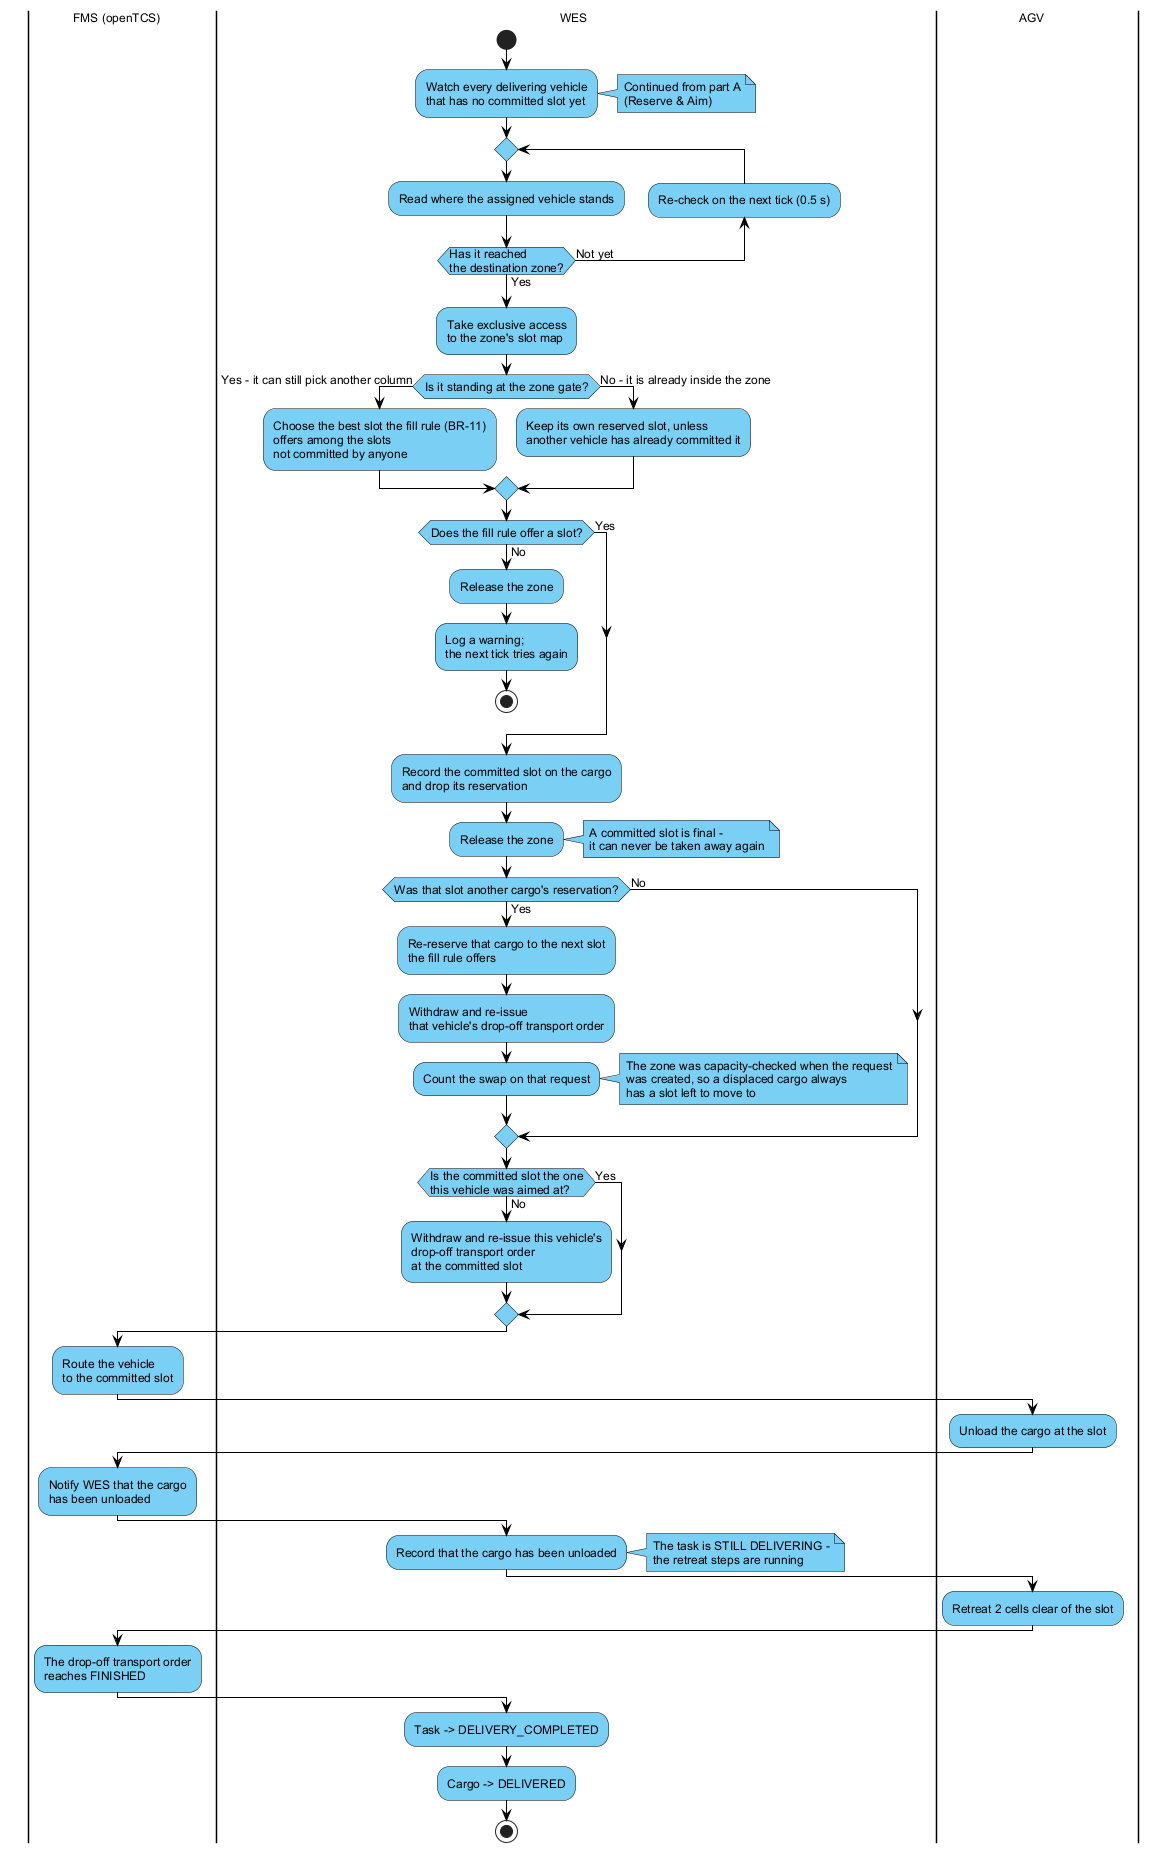

The diagram above was rendered by PlantUML. Its source (embedded in the PNG):
@startuml mf-02b-commit-dropoff-retreat
' SRS Section II.1.2.2 — Main Workflow: Delivery, part B (Commit, Drop-off & Retreat)
' Continues from mf-02a-reserve-aim.puml
' Supersedes mf-02b-dropoff-retreat.puml: the slot is now committed at the zone
' gate by a periodic watch, and a late arrival may swap a slot away from a
' reservation that has not been committed yet.
' Business-level vocabulary only; implementation detail belongs in the SDS.
' Render: java -jar plantuml.jar -charset UTF-8 -tpng mf-02b-commit-dropoff-retreat.puml
skinparam backgroundColor #FFFFFF
skinparam defaultFontName Arial
skinparam defaultFontSize 12
skinparam swimlaneWidth 260
skinparam ArrowColor #000000
skinparam ActivityBorderColor #000000
skinparam ActivityBackgroundColor #7ACFF4
skinparam ActivityDiamondBorderColor #000000
skinparam ActivityDiamondBackgroundColor #7ACFF4
skinparam NoteBackgroundColor #7ACFF4
skinparam NoteBorderColor #000000

|FMS (openTCS)|
|WES|
|AGV|

|WES|
start
:Watch every delivering vehicle\nthat has no committed slot yet;
note right: Continued from part A\n(Reserve & Aim)
repeat
  :Read where the assigned vehicle stands;
  backward:Re-check on the next tick (0.5 s);
repeat while (Has it reached\nthe destination zone?) is (Not yet) not (Yes)
:Take exclusive access\nto the zone's slot map;
if (Is it standing at the zone gate?) then (Yes - it can still pick another column)
  :Choose the best slot the fill rule (BR-11)\noffers among the slots\nnot committed by anyone;
else (No - it is already inside the zone)
  :Keep its own reserved slot, unless\nanother vehicle has already committed it;
endif
if (Does the fill rule offer a slot?) then (No)
  :Release the zone;
  :Log a warning;\nthe next tick tries again;
  stop
else (Yes)
endif
:Record the committed slot on the cargo\nand drop its reservation;
:Release the zone;
note right: A committed slot is final -\nit can never be taken away again
if (Was that slot another cargo's reservation?) then (Yes)
  :Re-reserve that cargo to the next slot\nthe fill rule offers;
  :Withdraw and re-issue\nthat vehicle's drop-off transport order;
  :Count the swap on that request;
  note right: The zone was capacity-checked when the request\nwas created, so a displaced cargo always\nhas a slot left to move to
else (No)
endif
if (Is the committed slot the one\nthis vehicle was aimed at?) then (No)
  :Withdraw and re-issue this vehicle's\ndrop-off transport order\nat the committed slot;
else (Yes)
endif

|FMS (openTCS)|
:Route the vehicle\nto the committed slot;

|AGV|
:Unload the cargo at the slot;

|FMS (openTCS)|
:Notify WES that the cargo\nhas been unloaded;

|WES|
:Record that the cargo has been unloaded;
note right: The task is STILL DELIVERING -\nthe retreat steps are running

|AGV|
:Retreat 2 cells clear of the slot;

|FMS (openTCS)|
:The drop-off transport order\nreaches FINISHED;

|WES|
:Task -> DELIVERY_COMPLETED;
:Cargo -> DELIVERED;
stop

@enduml